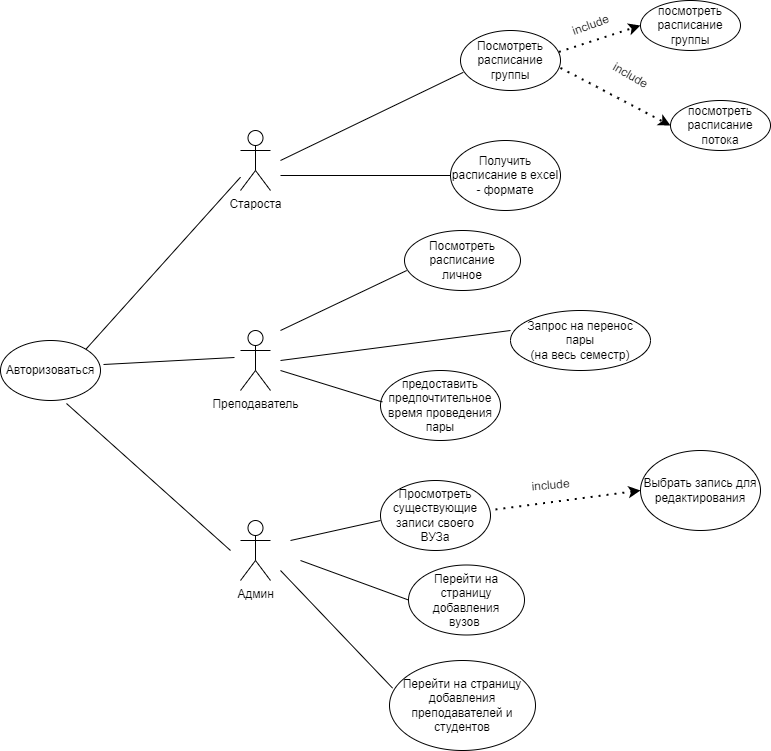

The diagram above was exported from draw.io. Its source (the exported page's mxGraphModel, read from the mxfile embedded in the PNG):
<mxGraphModel dx="1562" dy="789" grid="1" gridSize="10" guides="1" tooltips="1" connect="1" arrows="1" fold="1" page="1" pageScale="1" pageWidth="827" pageHeight="1169" math="0" shadow="0">
  <root>
    <mxCell id="0" />
    <mxCell id="1" parent="0" />
    <mxCell id="oA9tH82KPzNy2C2aFFfn-1" value="Староста" style="shape=umlActor;verticalLabelPosition=bottom;verticalAlign=top;html=1;outlineConnect=0;" parent="1" vertex="1">
      <mxGeometry x="250" y="150" width="30" height="60" as="geometry" />
    </mxCell>
    <mxCell id="oA9tH82KPzNy2C2aFFfn-2" value="Посмотреть расписание&lt;br&gt;группы" style="ellipse;whiteSpace=wrap;html=1;" parent="1" vertex="1">
      <mxGeometry x="470" y="50" width="100" height="60" as="geometry" />
    </mxCell>
    <mxCell id="oA9tH82KPzNy2C2aFFfn-3" value="" style="endArrow=none;html=1;rounded=0;entryX=0.028;entryY=0.697;entryDx=0;entryDy=0;entryPerimeter=0;" parent="1" target="oA9tH82KPzNy2C2aFFfn-2" edge="1">
      <mxGeometry width="50" height="50" relative="1" as="geometry">
        <mxPoint x="290" y="180" as="sourcePoint" />
        <mxPoint x="460" y="100" as="targetPoint" />
      </mxGeometry>
    </mxCell>
    <mxCell id="oA9tH82KPzNy2C2aFFfn-4" value="Получить расписание в excel - формате" style="ellipse;whiteSpace=wrap;html=1;" parent="1" vertex="1">
      <mxGeometry x="460" y="160" width="110" height="70" as="geometry" />
    </mxCell>
    <mxCell id="oA9tH82KPzNy2C2aFFfn-5" value="" style="endArrow=none;html=1;rounded=0;entryX=0;entryY=0.5;entryDx=0;entryDy=0;" parent="1" target="oA9tH82KPzNy2C2aFFfn-4" edge="1">
      <mxGeometry width="50" height="50" relative="1" as="geometry">
        <mxPoint x="290" y="195" as="sourcePoint" />
        <mxPoint x="440" y="195" as="targetPoint" />
      </mxGeometry>
    </mxCell>
    <mxCell id="oA9tH82KPzNy2C2aFFfn-6" value="" style="endArrow=classic;dashed=1;html=1;dashPattern=1 3;strokeWidth=2;rounded=0;endFill=1;entryX=0;entryY=0.5;entryDx=0;entryDy=0;exitX=0.984;exitY=0.357;exitDx=0;exitDy=0;exitPerimeter=0;" parent="1" source="oA9tH82KPzNy2C2aFFfn-2" target="oA9tH82KPzNy2C2aFFfn-7" edge="1">
      <mxGeometry width="50" height="50" relative="1" as="geometry">
        <mxPoint x="580" y="70" as="sourcePoint" />
        <mxPoint x="640" y="50" as="targetPoint" />
      </mxGeometry>
    </mxCell>
    <mxCell id="oA9tH82KPzNy2C2aFFfn-7" value="посмотреть расписание группы" style="ellipse;whiteSpace=wrap;html=1;" parent="1" vertex="1">
      <mxGeometry x="650" y="20" width="100" height="50" as="geometry" />
    </mxCell>
    <mxCell id="oA9tH82KPzNy2C2aFFfn-8" value="include" style="text;html=1;align=center;verticalAlign=middle;resizable=0;points=[];autosize=1;strokeColor=none;fillColor=none;rotation=-20;" parent="1" vertex="1">
      <mxGeometry x="570" y="30" width="60" height="30" as="geometry" />
    </mxCell>
    <mxCell id="oA9tH82KPzNy2C2aFFfn-9" value="посмотреть расписание потока" style="ellipse;whiteSpace=wrap;html=1;" parent="1" vertex="1">
      <mxGeometry x="680" y="120" width="100" height="50" as="geometry" />
    </mxCell>
    <mxCell id="oA9tH82KPzNy2C2aFFfn-11" value="Преподаватель" style="shape=umlActor;verticalLabelPosition=bottom;verticalAlign=top;html=1;outlineConnect=0;" parent="1" vertex="1">
      <mxGeometry x="250" y="350" width="30" height="60" as="geometry" />
    </mxCell>
    <mxCell id="oA9tH82KPzNy2C2aFFfn-15" value="предоставить предпочтительное время проведения пары" style="ellipse;whiteSpace=wrap;html=1;" parent="1" vertex="1">
      <mxGeometry x="390" y="390" width="120" height="70" as="geometry" />
    </mxCell>
    <mxCell id="oA9tH82KPzNy2C2aFFfn-16" value="" style="endArrow=none;html=1;rounded=0;entryX=0.015;entryY=0.449;entryDx=0;entryDy=0;entryPerimeter=0;" parent="1" target="oA9tH82KPzNy2C2aFFfn-15" edge="1">
      <mxGeometry width="50" height="50" relative="1" as="geometry">
        <mxPoint x="290" y="390" as="sourcePoint" />
        <mxPoint x="390" y="390" as="targetPoint" />
      </mxGeometry>
    </mxCell>
    <mxCell id="oA9tH82KPzNy2C2aFFfn-17" value="Админ" style="shape=umlActor;verticalLabelPosition=bottom;verticalAlign=top;html=1;outlineConnect=0;" parent="1" vertex="1">
      <mxGeometry x="250" y="540" width="30" height="60" as="geometry" />
    </mxCell>
    <mxCell id="oA9tH82KPzNy2C2aFFfn-18" value="Просмотреть существующие записи своего ВУЗа" style="ellipse;whiteSpace=wrap;html=1;" parent="1" vertex="1">
      <mxGeometry x="390" y="500" width="110" height="70" as="geometry" />
    </mxCell>
    <mxCell id="oA9tH82KPzNy2C2aFFfn-19" value="" style="endArrow=none;html=1;rounded=0;" parent="1" edge="1">
      <mxGeometry width="50" height="50" relative="1" as="geometry">
        <mxPoint x="300" y="560" as="sourcePoint" />
        <mxPoint x="390" y="540" as="targetPoint" />
      </mxGeometry>
    </mxCell>
    <mxCell id="oA9tH82KPzNy2C2aFFfn-21" value="" style="endArrow=classic;dashed=1;html=1;dashPattern=1 3;strokeWidth=2;rounded=0;endFill=1;entryX=0;entryY=0.5;entryDx=0;entryDy=0;exitX=1;exitY=0.623;exitDx=0;exitDy=0;exitPerimeter=0;" parent="1" source="oA9tH82KPzNy2C2aFFfn-2" target="oA9tH82KPzNy2C2aFFfn-9" edge="1">
      <mxGeometry width="50" height="50" relative="1" as="geometry">
        <mxPoint x="581" y="90" as="sourcePoint" />
        <mxPoint x="650" y="119" as="targetPoint" />
      </mxGeometry>
    </mxCell>
    <mxCell id="oA9tH82KPzNy2C2aFFfn-22" value="" style="endArrow=classic;dashed=1;html=1;dashPattern=1 3;strokeWidth=2;rounded=0;endFill=1;entryX=0;entryY=0.5;entryDx=0;entryDy=0;exitX=1.045;exitY=0.414;exitDx=0;exitDy=0;exitPerimeter=0;" parent="1" source="oA9tH82KPzNy2C2aFFfn-18" target="oA9tH82KPzNy2C2aFFfn-23" edge="1">
      <mxGeometry width="50" height="50" relative="1" as="geometry">
        <mxPoint x="501" y="521" as="sourcePoint" />
        <mxPoint x="570" y="550" as="targetPoint" />
      </mxGeometry>
    </mxCell>
    <mxCell id="oA9tH82KPzNy2C2aFFfn-23" value="Выбрать запись для редактирования" style="ellipse;whiteSpace=wrap;html=1;" parent="1" vertex="1">
      <mxGeometry x="650" y="470" width="120" height="80" as="geometry" />
    </mxCell>
    <mxCell id="oA9tH82KPzNy2C2aFFfn-24" value="Запрос на перенос &lt;br&gt;пары&lt;br&gt;(на весь семестр)" style="ellipse;whiteSpace=wrap;html=1;" parent="1" vertex="1">
      <mxGeometry x="520" y="330" width="140" height="60" as="geometry" />
    </mxCell>
    <mxCell id="oA9tH82KPzNy2C2aFFfn-25" value="" style="endArrow=none;html=1;rounded=0;" parent="1" edge="1">
      <mxGeometry width="50" height="50" relative="1" as="geometry">
        <mxPoint x="290" y="380" as="sourcePoint" />
        <mxPoint x="520" y="350" as="targetPoint" />
      </mxGeometry>
    </mxCell>
    <mxCell id="oA9tH82KPzNy2C2aFFfn-28" value="Авторизоваться" style="ellipse;whiteSpace=wrap;html=1;" parent="1" vertex="1">
      <mxGeometry x="10" y="360" width="100" height="60" as="geometry" />
    </mxCell>
    <mxCell id="oA9tH82KPzNy2C2aFFfn-29" value="" style="endArrow=none;html=1;rounded=0;entryX=0.66;entryY=1.05;entryDx=0;entryDy=0;entryPerimeter=0;" parent="1" target="oA9tH82KPzNy2C2aFFfn-28" edge="1">
      <mxGeometry width="50" height="50" relative="1" as="geometry">
        <mxPoint x="240" y="570" as="sourcePoint" />
        <mxPoint x="390" y="560" as="targetPoint" />
      </mxGeometry>
    </mxCell>
    <mxCell id="oA9tH82KPzNy2C2aFFfn-30" value="Посмотреть расписание&lt;br&gt;личное" style="ellipse;whiteSpace=wrap;html=1;" parent="1" vertex="1">
      <mxGeometry x="414" y="250" width="116" height="60" as="geometry" />
    </mxCell>
    <mxCell id="oA9tH82KPzNy2C2aFFfn-31" value="" style="endArrow=none;html=1;rounded=0;entryX=0.019;entryY=0.667;entryDx=0;entryDy=0;entryPerimeter=0;" parent="1" target="oA9tH82KPzNy2C2aFFfn-30" edge="1">
      <mxGeometry width="50" height="50" relative="1" as="geometry">
        <mxPoint x="290" y="350" as="sourcePoint" />
        <mxPoint x="400" y="290" as="targetPoint" />
      </mxGeometry>
    </mxCell>
    <mxCell id="Z7hdWD34E0CuMP0iP6qF-2" value="Перейти на страницу добавления &lt;br&gt;вузов&amp;nbsp;" style="ellipse;whiteSpace=wrap;html=1;" parent="1" vertex="1">
      <mxGeometry x="418" y="584.5" width="116" height="70" as="geometry" />
    </mxCell>
    <mxCell id="Z7hdWD34E0CuMP0iP6qF-4" value="" style="endArrow=none;html=1;rounded=0;entryX=0;entryY=0.5;entryDx=0;entryDy=0;" parent="1" target="Z7hdWD34E0CuMP0iP6qF-2" edge="1">
      <mxGeometry width="50" height="50" relative="1" as="geometry">
        <mxPoint x="310" y="580" as="sourcePoint" />
        <mxPoint x="460" y="570" as="targetPoint" />
      </mxGeometry>
    </mxCell>
    <mxCell id="Z7hdWD34E0CuMP0iP6qF-7" value="include" style="text;html=1;align=center;verticalAlign=middle;resizable=0;points=[];autosize=1;strokeColor=none;fillColor=none;rotation=30;" parent="1" vertex="1">
      <mxGeometry x="610.0010807734623" y="79.99599361155867" width="60" height="30" as="geometry" />
    </mxCell>
    <mxCell id="Z7hdWD34E0CuMP0iP6qF-8" value="include" style="text;html=1;align=center;verticalAlign=middle;resizable=0;points=[];autosize=1;strokeColor=none;fillColor=none;rotation=-5;" parent="1" vertex="1">
      <mxGeometry x="530.0010807734623" y="489.9959936115587" width="60" height="30" as="geometry" />
    </mxCell>
    <mxCell id="tsI27-J2IS74P0QITgpO-1" value="Перейти на страницу добавления &lt;br&gt;преподавателей и&lt;br&gt;студентов" style="ellipse;whiteSpace=wrap;html=1;" parent="1" vertex="1">
      <mxGeometry x="399" y="680" width="146" height="90" as="geometry" />
    </mxCell>
    <mxCell id="tsI27-J2IS74P0QITgpO-3" value="" style="endArrow=none;html=1;rounded=0;entryX=0.021;entryY=0.307;entryDx=0;entryDy=0;entryPerimeter=0;" parent="1" target="tsI27-J2IS74P0QITgpO-1" edge="1">
      <mxGeometry width="50" height="50" relative="1" as="geometry">
        <mxPoint x="290" y="590" as="sourcePoint" />
        <mxPoint x="434" y="670" as="targetPoint" />
      </mxGeometry>
    </mxCell>
    <mxCell id="-Ait_CZJuhbsxdkWp-YB-1" value="" style="endArrow=none;html=1;rounded=0;entryX=1.03;entryY=0.4;entryDx=0;entryDy=0;entryPerimeter=0;" parent="1" target="oA9tH82KPzNy2C2aFFfn-28" edge="1">
      <mxGeometry width="50" height="50" relative="1" as="geometry">
        <mxPoint x="244" y="377" as="sourcePoint" />
        <mxPoint x="80" y="230" as="targetPoint" />
      </mxGeometry>
    </mxCell>
    <mxCell id="-Ait_CZJuhbsxdkWp-YB-2" value="" style="endArrow=none;html=1;rounded=0;entryX=1;entryY=0;entryDx=0;entryDy=0;" parent="1" source="oA9tH82KPzNy2C2aFFfn-1" target="oA9tH82KPzNy2C2aFFfn-28" edge="1">
      <mxGeometry width="50" height="50" relative="1" as="geometry">
        <mxPoint x="250" y="180" as="sourcePoint" />
        <mxPoint x="50" y="163" as="targetPoint" />
      </mxGeometry>
    </mxCell>
  </root>
</mxGraphModel>